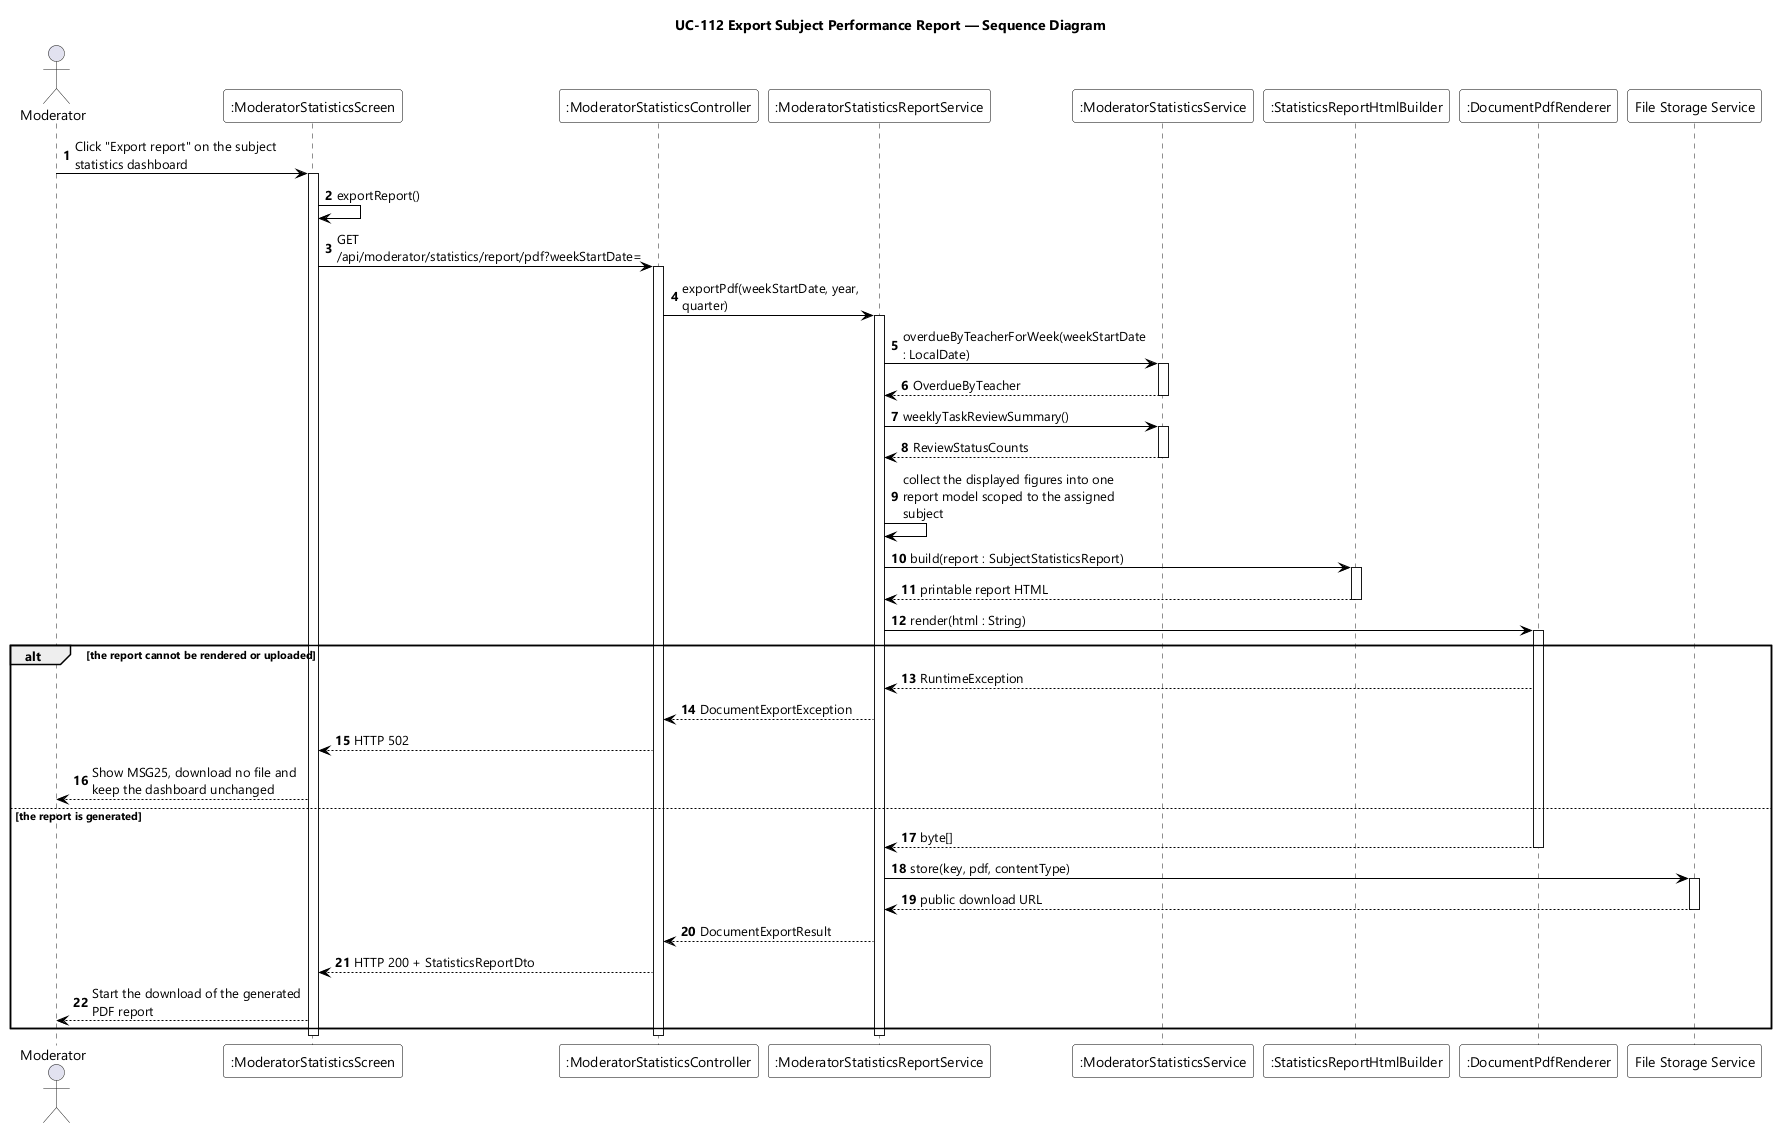

The diagram above was rendered by PlantUML. Its source (embedded in the PNG):
@startuml UC-112 Export Subject Performance Report - Sequence Diagram
skinparamlocked dpi 96
skinparam defaultFontName "Segoe UI"
skinparam shadowing false
skinparam ParticipantBackgroundColor #FFFFFF
skinparam ParticipantBorderColor #000000
skinparam DatabaseBackgroundColor #FFFFFF
skinparam DatabaseBorderColor #000000
skinparam ArrowColor #000000
skinparam sequenceMessageAlign left
skinparam maxMessageSize 220
title UC-112 Export Subject Performance Report — Sequence Diagram

actor Moderator
participant ":ModeratorStatisticsScreen" as UI
participant ":ModeratorStatisticsController" as CTL
participant ":ModeratorStatisticsReportService" as RSVC
participant ":ModeratorStatisticsService" as SVC
participant ":StatisticsReportHtmlBuilder" as HTMLB
participant ":DocumentPdfRenderer" as PDF
participant "File Storage Service" as STORE

autonumber
Moderator -> UI : Click "Export report" on the subject statistics dashboard
activate UI
UI -> UI : exportReport()
UI -> CTL : GET /api/moderator/statistics/report/pdf?weekStartDate=
activate CTL
CTL -> RSVC : exportPdf(weekStartDate, year, quarter)
activate RSVC
RSVC -> SVC : overdueByTeacherForWeek(weekStartDate : LocalDate)
activate SVC
SVC --> RSVC : OverdueByTeacher
deactivate SVC
RSVC -> SVC : weeklyTaskReviewSummary()
activate SVC
SVC --> RSVC : ReviewStatusCounts
deactivate SVC
RSVC -> RSVC : collect the displayed figures into one report model scoped to the assigned subject
RSVC -> HTMLB : build(report : SubjectStatisticsReport)
activate HTMLB
HTMLB --> RSVC : printable report HTML
deactivate HTMLB
RSVC -> PDF : render(html : String)
activate PDF

alt the report cannot be rendered or uploaded
  PDF --> RSVC : RuntimeException
  RSVC --> CTL : DocumentExportException
  CTL --> UI : HTTP 502
  UI --> Moderator : Show MSG25, download no file and keep the dashboard unchanged
else the report is generated
  PDF --> RSVC : byte[]
  deactivate PDF
  RSVC -> STORE : store(key, pdf, contentType)
  activate STORE
  STORE --> RSVC : public download URL
  deactivate STORE
  RSVC --> CTL : DocumentExportResult
  CTL --> UI : HTTP 200 + StatisticsReportDto
  UI --> Moderator : Start the download of the generated PDF report
end
deactivate RSVC
deactivate CTL
deactivate UI
@enduml